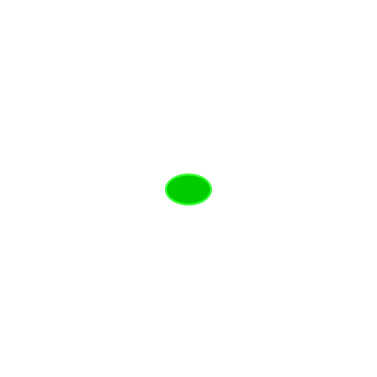

The diagram above was exported from draw.io. Its source (the exported page's mxGraphModel, read from the mxfile embedded in the PNG):
<mxGraphModel dx="1270" dy="301" grid="1" gridSize="10" guides="1" tooltips="1" connect="1" arrows="1" fold="1" page="1" pageScale="1" pageWidth="827" pageHeight="1169" math="0" shadow="0">
  <root>
    <mxCell id="0" />
    <mxCell id="1" parent="0" />
    <mxCell id="yTlMmE_-gOAI26S2r_c8-1" value="" style="ellipse;whiteSpace=wrap;html=1;strokeWidth=2;fillColor=#00CC00;strokeColor=#33FF33;" vertex="1" parent="1">
      <mxGeometry x="57.49" y="205" width="45" height="30" as="geometry" />
    </mxCell>
    <mxCell id="5fMqjGd4douyS5c_qqYt-2" value="" style="whiteSpace=wrap;html=1;aspect=fixed;fillColor=none;strokeColor=none;" parent="1" vertex="1">
      <mxGeometry x="-107.91" y="30.6" width="375.81" height="375.81" as="geometry" />
    </mxCell>
    <mxCell id="jsQkhQ0OJXzl_wamgXhh-1" value="" style="whiteSpace=wrap;html=1;aspect=fixed;fillColor=none;strokeColor=none;" parent="1" vertex="1">
      <mxGeometry x="-40" y="240" width="102.5" height="102.5" as="geometry" />
    </mxCell>
  </root>
</mxGraphModel>